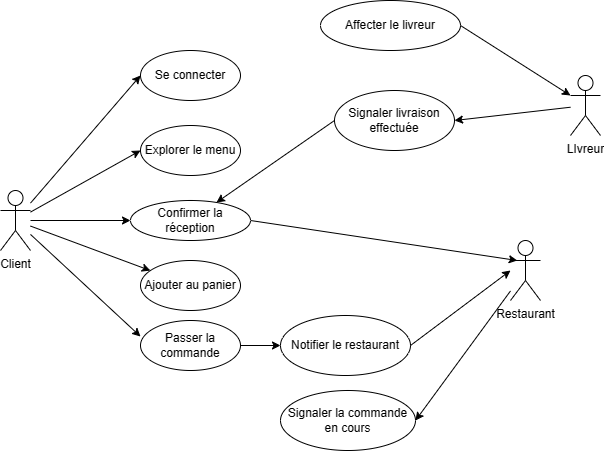

The diagram above was exported from draw.io. Its source (the exported page's mxGraphModel, read from the mxfile embedded in the PNG):
<mxGraphModel dx="746" dy="477" grid="1" gridSize="10" guides="1" tooltips="1" connect="1" arrows="1" fold="1" page="1" pageScale="1" pageWidth="827" pageHeight="1169" math="0" shadow="0">
  <root>
    <mxCell id="0" />
    <mxCell id="1" parent="0" />
    <mxCell id="kO_Ikqnd_BB1pQEZiAFS-1" value="Client" style="shape=umlActor;verticalLabelPosition=bottom;verticalAlign=top;html=1;outlineConnect=0;" vertex="1" parent="1">
      <mxGeometry x="80" y="210" width="30" height="60" as="geometry" />
    </mxCell>
    <mxCell id="kO_Ikqnd_BB1pQEZiAFS-3" value="Se connecter" style="ellipse;whiteSpace=wrap;html=1;" vertex="1" parent="1">
      <mxGeometry x="220" y="70" width="100" height="50" as="geometry" />
    </mxCell>
    <mxCell id="kO_Ikqnd_BB1pQEZiAFS-4" value="" style="endArrow=classic;html=1;rounded=0;entryX=0;entryY=0.5;entryDx=0;entryDy=0;" edge="1" parent="1" source="kO_Ikqnd_BB1pQEZiAFS-1" target="kO_Ikqnd_BB1pQEZiAFS-3">
      <mxGeometry width="50" height="50" relative="1" as="geometry">
        <mxPoint x="110" y="240" as="sourcePoint" />
        <mxPoint x="160" y="190" as="targetPoint" />
      </mxGeometry>
    </mxCell>
    <mxCell id="kO_Ikqnd_BB1pQEZiAFS-5" value="Explorer le menu" style="ellipse;whiteSpace=wrap;html=1;" vertex="1" parent="1">
      <mxGeometry x="220" y="145" width="100" height="50" as="geometry" />
    </mxCell>
    <mxCell id="kO_Ikqnd_BB1pQEZiAFS-7" value="Ajouter au panier" style="ellipse;whiteSpace=wrap;html=1;" vertex="1" parent="1">
      <mxGeometry x="220" y="280" width="100" height="50" as="geometry" />
    </mxCell>
    <mxCell id="kO_Ikqnd_BB1pQEZiAFS-8" value="Passer la commande" style="ellipse;whiteSpace=wrap;html=1;" vertex="1" parent="1">
      <mxGeometry x="220" y="340" width="100" height="50" as="geometry" />
    </mxCell>
    <mxCell id="kO_Ikqnd_BB1pQEZiAFS-9" value="" style="endArrow=classic;html=1;rounded=0;entryX=0;entryY=0.5;entryDx=0;entryDy=0;" edge="1" parent="1" source="kO_Ikqnd_BB1pQEZiAFS-1" target="kO_Ikqnd_BB1pQEZiAFS-5">
      <mxGeometry width="50" height="50" relative="1" as="geometry">
        <mxPoint x="170" y="250" as="sourcePoint" />
        <mxPoint x="220" y="200" as="targetPoint" />
      </mxGeometry>
    </mxCell>
    <mxCell id="kO_Ikqnd_BB1pQEZiAFS-10" value="Notifier le restaurant" style="ellipse;whiteSpace=wrap;html=1;" vertex="1" parent="1">
      <mxGeometry x="360" y="335" width="130" height="60" as="geometry" />
    </mxCell>
    <mxCell id="kO_Ikqnd_BB1pQEZiAFS-11" value="" style="endArrow=classic;html=1;rounded=0;" edge="1" parent="1" source="kO_Ikqnd_BB1pQEZiAFS-1" target="kO_Ikqnd_BB1pQEZiAFS-7">
      <mxGeometry width="50" height="50" relative="1" as="geometry">
        <mxPoint x="120" y="260" as="sourcePoint" />
        <mxPoint x="210" y="260" as="targetPoint" />
      </mxGeometry>
    </mxCell>
    <mxCell id="kO_Ikqnd_BB1pQEZiAFS-12" value="" style="endArrow=classic;html=1;rounded=0;entryX=0;entryY=0.32;entryDx=0;entryDy=0;entryPerimeter=0;" edge="1" parent="1" source="kO_Ikqnd_BB1pQEZiAFS-1" target="kO_Ikqnd_BB1pQEZiAFS-8">
      <mxGeometry width="50" height="50" relative="1" as="geometry">
        <mxPoint x="120" y="300" as="sourcePoint" />
        <mxPoint x="170" y="250" as="targetPoint" />
      </mxGeometry>
    </mxCell>
    <mxCell id="kO_Ikqnd_BB1pQEZiAFS-13" value="" style="endArrow=classic;html=1;rounded=0;exitX=1;exitY=0.5;exitDx=0;exitDy=0;entryX=0;entryY=0.5;entryDx=0;entryDy=0;" edge="1" parent="1" source="kO_Ikqnd_BB1pQEZiAFS-8" target="kO_Ikqnd_BB1pQEZiAFS-10">
      <mxGeometry width="50" height="50" relative="1" as="geometry">
        <mxPoint x="360" y="250" as="sourcePoint" />
        <mxPoint x="410" y="200" as="targetPoint" />
      </mxGeometry>
    </mxCell>
    <mxCell id="kO_Ikqnd_BB1pQEZiAFS-14" value="Signaler la commande en cours" style="ellipse;whiteSpace=wrap;html=1;" vertex="1" parent="1">
      <mxGeometry x="360" y="410" width="135" height="60" as="geometry" />
    </mxCell>
    <mxCell id="kO_Ikqnd_BB1pQEZiAFS-15" value="Restaurant" style="shape=umlActor;verticalLabelPosition=bottom;verticalAlign=top;html=1;outlineConnect=0;" vertex="1" parent="1">
      <mxGeometry x="590" y="260" width="30" height="60" as="geometry" />
    </mxCell>
    <mxCell id="kO_Ikqnd_BB1pQEZiAFS-16" value="" style="endArrow=classic;html=1;rounded=0;exitX=1;exitY=0.5;exitDx=0;exitDy=0;" edge="1" parent="1" source="kO_Ikqnd_BB1pQEZiAFS-10">
      <mxGeometry width="50" height="50" relative="1" as="geometry">
        <mxPoint x="540" y="330" as="sourcePoint" />
        <mxPoint x="590" y="290" as="targetPoint" />
      </mxGeometry>
    </mxCell>
    <mxCell id="kO_Ikqnd_BB1pQEZiAFS-20" value="" style="endArrow=classic;html=1;rounded=0;entryX=1;entryY=0.5;entryDx=0;entryDy=0;" edge="1" parent="1" source="kO_Ikqnd_BB1pQEZiAFS-15" target="kO_Ikqnd_BB1pQEZiAFS-14">
      <mxGeometry width="50" height="50" relative="1" as="geometry">
        <mxPoint x="530" y="400" as="sourcePoint" />
        <mxPoint x="550" y="360" as="targetPoint" />
      </mxGeometry>
    </mxCell>
    <mxCell id="kO_Ikqnd_BB1pQEZiAFS-21" value="LIvreur" style="shape=umlActor;verticalLabelPosition=bottom;verticalAlign=top;html=1;outlineConnect=0;" vertex="1" parent="1">
      <mxGeometry x="650" y="95" width="30" height="60" as="geometry" />
    </mxCell>
    <mxCell id="kO_Ikqnd_BB1pQEZiAFS-23" value="Affecter le livreur" style="ellipse;whiteSpace=wrap;html=1;" vertex="1" parent="1">
      <mxGeometry x="400" y="20" width="140" height="50" as="geometry" />
    </mxCell>
    <mxCell id="kO_Ikqnd_BB1pQEZiAFS-25" value="" style="endArrow=classic;html=1;rounded=0;entryX=0;entryY=0.3333333333333333;entryDx=0;entryDy=0;entryPerimeter=0;exitX=1;exitY=0.5;exitDx=0;exitDy=0;" edge="1" parent="1" source="kO_Ikqnd_BB1pQEZiAFS-23" target="kO_Ikqnd_BB1pQEZiAFS-21">
      <mxGeometry width="50" height="50" relative="1" as="geometry">
        <mxPoint x="350" y="190" as="sourcePoint" />
        <mxPoint x="400" y="140" as="targetPoint" />
      </mxGeometry>
    </mxCell>
    <mxCell id="kO_Ikqnd_BB1pQEZiAFS-27" value="Signaler livraison effectuée" style="ellipse;whiteSpace=wrap;html=1;" vertex="1" parent="1">
      <mxGeometry x="414" y="110" width="120" height="60" as="geometry" />
    </mxCell>
    <mxCell id="kO_Ikqnd_BB1pQEZiAFS-29" value="" style="endArrow=classic;html=1;rounded=0;entryX=1;entryY=0.5;entryDx=0;entryDy=0;" edge="1" parent="1" source="kO_Ikqnd_BB1pQEZiAFS-21" target="kO_Ikqnd_BB1pQEZiAFS-27">
      <mxGeometry width="50" height="50" relative="1" as="geometry">
        <mxPoint x="350" y="280" as="sourcePoint" />
        <mxPoint x="400" y="230" as="targetPoint" />
      </mxGeometry>
    </mxCell>
    <mxCell id="kO_Ikqnd_BB1pQEZiAFS-31" value="" style="endArrow=classic;html=1;rounded=0;exitX=0;exitY=0.5;exitDx=0;exitDy=0;" edge="1" parent="1" source="kO_Ikqnd_BB1pQEZiAFS-27" target="kO_Ikqnd_BB1pQEZiAFS-33">
      <mxGeometry width="50" height="50" relative="1" as="geometry">
        <mxPoint x="380" y="210" as="sourcePoint" />
        <mxPoint x="310" y="220" as="targetPoint" />
      </mxGeometry>
    </mxCell>
    <mxCell id="kO_Ikqnd_BB1pQEZiAFS-32" value="" style="endArrow=classic;html=1;rounded=0;exitX=1;exitY=0.5;exitDx=0;exitDy=0;entryX=0.25;entryY=0.1;entryDx=0;entryDy=0;entryPerimeter=0;" edge="1" parent="1" source="kO_Ikqnd_BB1pQEZiAFS-33">
      <mxGeometry width="50" height="50" relative="1" as="geometry">
        <mxPoint x="330" y="259.6" as="sourcePoint" />
        <mxPoint x="596.78" y="280" as="targetPoint" />
      </mxGeometry>
    </mxCell>
    <mxCell id="kO_Ikqnd_BB1pQEZiAFS-33" value="Confirmer la réception" style="ellipse;whiteSpace=wrap;html=1;" vertex="1" parent="1">
      <mxGeometry x="210" y="220" width="120" height="40" as="geometry" />
    </mxCell>
    <mxCell id="kO_Ikqnd_BB1pQEZiAFS-34" value="" style="endArrow=classic;html=1;rounded=0;entryX=0;entryY=0.5;entryDx=0;entryDy=0;" edge="1" parent="1" source="kO_Ikqnd_BB1pQEZiAFS-1" target="kO_Ikqnd_BB1pQEZiAFS-33">
      <mxGeometry width="50" height="50" relative="1" as="geometry">
        <mxPoint x="350" y="280" as="sourcePoint" />
        <mxPoint x="400" y="230" as="targetPoint" />
      </mxGeometry>
    </mxCell>
  </root>
</mxGraphModel>